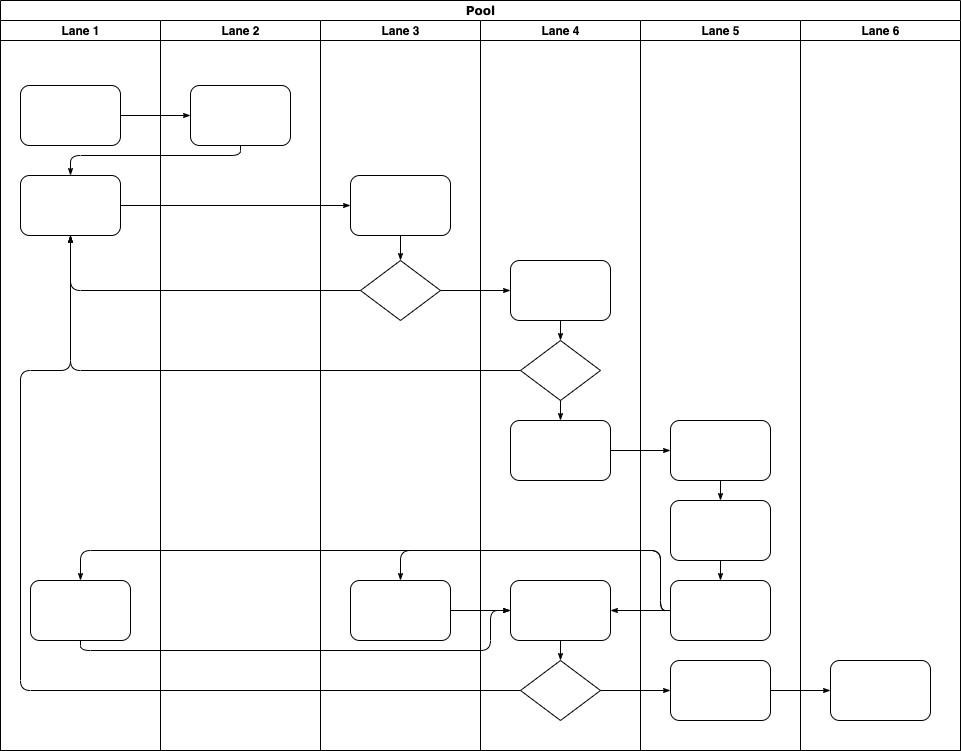

The diagram above was exported from draw.io. Its source (the exported page's mxGraphModel, read from the mxfile embedded in the PNG):
<mxGraphModel dx="1408" dy="748" grid="1" gridSize="10" guides="1" tooltips="1" connect="1" arrows="1" fold="1" page="1" pageScale="1" pageWidth="1100" pageHeight="850" background="none" math="0" shadow="0">
  <root>
    <mxCell id="0" />
    <mxCell id="1" parent="0" />
    <mxCell id="77e6c97f196da883-1" value="Pool" style="swimlane;html=1;childLayout=stackLayout;startSize=20;rounded=0;shadow=0;labelBackgroundColor=none;strokeWidth=1;fontFamily=Verdana;fontSize=8;align=center;" parent="1" vertex="1">
      <mxGeometry x="70" y="40" width="960" height="750" as="geometry" />
    </mxCell>
    <mxCell id="77e6c97f196da883-2" value="Lane 1" style="swimlane;html=1;startSize=20;" parent="77e6c97f196da883-1" vertex="1">
      <mxGeometry y="20" width="160" height="730" as="geometry" />
    </mxCell>
    <mxCell id="77e6c97f196da883-8" value="" style="rounded=1;whiteSpace=wrap;html=1;shadow=0;labelBackgroundColor=none;strokeWidth=1;fontFamily=Verdana;fontSize=8;align=center;" parent="77e6c97f196da883-2" vertex="1">
      <mxGeometry x="20" y="65" width="100" height="60" as="geometry" />
    </mxCell>
    <mxCell id="77e6c97f196da883-9" value="" style="rounded=1;whiteSpace=wrap;html=1;shadow=0;labelBackgroundColor=none;strokeWidth=1;fontFamily=Verdana;fontSize=8;align=center;" parent="77e6c97f196da883-2" vertex="1">
      <mxGeometry x="20" y="155" width="100" height="60" as="geometry" />
    </mxCell>
    <mxCell id="77e6c97f196da883-10" value="" style="rounded=1;whiteSpace=wrap;html=1;shadow=0;labelBackgroundColor=none;strokeWidth=1;fontFamily=Verdana;fontSize=8;align=center;" parent="77e6c97f196da883-2" vertex="1">
      <mxGeometry x="30" y="560" width="100" height="60" as="geometry" />
    </mxCell>
    <mxCell id="77e6c97f196da883-26" style="edgeStyle=orthogonalEdgeStyle;rounded=1;html=1;labelBackgroundColor=none;startArrow=none;startFill=0;startSize=5;endArrow=classicThin;endFill=1;endSize=5;jettySize=auto;orthogonalLoop=1;strokeWidth=1;fontFamily=Verdana;fontSize=8" parent="77e6c97f196da883-1" source="77e6c97f196da883-8" target="77e6c97f196da883-11" edge="1">
      <mxGeometry relative="1" as="geometry" />
    </mxCell>
    <mxCell id="77e6c97f196da883-27" style="edgeStyle=orthogonalEdgeStyle;rounded=1;html=1;labelBackgroundColor=none;startArrow=none;startFill=0;startSize=5;endArrow=classicThin;endFill=1;endSize=5;jettySize=auto;orthogonalLoop=1;strokeWidth=1;fontFamily=Verdana;fontSize=8" parent="77e6c97f196da883-1" source="77e6c97f196da883-11" target="77e6c97f196da883-9" edge="1">
      <mxGeometry relative="1" as="geometry">
        <Array as="points">
          <mxPoint x="240" y="155" />
          <mxPoint x="70" y="155" />
        </Array>
      </mxGeometry>
    </mxCell>
    <mxCell id="77e6c97f196da883-28" style="edgeStyle=orthogonalEdgeStyle;rounded=1;html=1;labelBackgroundColor=none;startArrow=none;startFill=0;startSize=5;endArrow=classicThin;endFill=1;endSize=5;jettySize=auto;orthogonalLoop=1;strokeWidth=1;fontFamily=Verdana;fontSize=8" parent="77e6c97f196da883-1" source="77e6c97f196da883-9" target="77e6c97f196da883-12" edge="1">
      <mxGeometry relative="1" as="geometry" />
    </mxCell>
    <mxCell id="77e6c97f196da883-30" style="edgeStyle=orthogonalEdgeStyle;rounded=1;html=1;labelBackgroundColor=none;startArrow=none;startFill=0;startSize=5;endArrow=classicThin;endFill=1;endSize=5;jettySize=auto;orthogonalLoop=1;strokeWidth=1;fontFamily=Verdana;fontSize=8" parent="77e6c97f196da883-1" source="77e6c97f196da883-13" target="77e6c97f196da883-9" edge="1">
      <mxGeometry relative="1" as="geometry" />
    </mxCell>
    <mxCell id="77e6c97f196da883-31" style="edgeStyle=orthogonalEdgeStyle;rounded=1;html=1;labelBackgroundColor=none;startArrow=none;startFill=0;startSize=5;endArrow=classicThin;endFill=1;endSize=5;jettySize=auto;orthogonalLoop=1;strokeWidth=1;fontFamily=Verdana;fontSize=8" parent="77e6c97f196da883-1" source="77e6c97f196da883-16" target="77e6c97f196da883-9" edge="1">
      <mxGeometry relative="1" as="geometry" />
    </mxCell>
    <mxCell id="77e6c97f196da883-32" style="edgeStyle=orthogonalEdgeStyle;rounded=1;html=1;labelBackgroundColor=none;startArrow=none;startFill=0;startSize=5;endArrow=classicThin;endFill=1;endSize=5;jettySize=auto;orthogonalLoop=1;strokeWidth=1;fontFamily=Verdana;fontSize=8" parent="77e6c97f196da883-1" source="77e6c97f196da883-20" target="77e6c97f196da883-9" edge="1">
      <mxGeometry relative="1" as="geometry">
        <Array as="points">
          <mxPoint x="20" y="690" />
          <mxPoint x="20" y="370" />
          <mxPoint x="70" y="370" />
        </Array>
      </mxGeometry>
    </mxCell>
    <mxCell id="77e6c97f196da883-33" style="edgeStyle=orthogonalEdgeStyle;rounded=1;html=1;labelBackgroundColor=none;startArrow=none;startFill=0;startSize=5;endArrow=classicThin;endFill=1;endSize=5;jettySize=auto;orthogonalLoop=1;strokeWidth=1;fontFamily=Verdana;fontSize=8" parent="77e6c97f196da883-1" source="77e6c97f196da883-13" target="77e6c97f196da883-15" edge="1">
      <mxGeometry relative="1" as="geometry" />
    </mxCell>
    <mxCell id="77e6c97f196da883-39" style="edgeStyle=orthogonalEdgeStyle;rounded=1;html=1;labelBackgroundColor=none;startArrow=none;startFill=0;startSize=5;endArrow=classicThin;endFill=1;endSize=5;jettySize=auto;orthogonalLoop=1;strokeWidth=1;fontFamily=Verdana;fontSize=8" parent="77e6c97f196da883-1" source="77e6c97f196da883-20" target="77e6c97f196da883-23" edge="1">
      <mxGeometry relative="1" as="geometry" />
    </mxCell>
    <mxCell id="77e6c97f196da883-40" style="edgeStyle=orthogonalEdgeStyle;rounded=1;html=1;labelBackgroundColor=none;startArrow=none;startFill=0;startSize=5;endArrow=classicThin;endFill=1;endSize=5;jettySize=auto;orthogonalLoop=1;strokeWidth=1;fontFamily=Verdana;fontSize=8" parent="77e6c97f196da883-1" source="77e6c97f196da883-23" target="77e6c97f196da883-24" edge="1">
      <mxGeometry relative="1" as="geometry" />
    </mxCell>
    <mxCell id="107ba76e4e335f99-1" style="edgeStyle=orthogonalEdgeStyle;rounded=1;html=1;labelBackgroundColor=none;startArrow=none;startFill=0;startSize=5;endArrow=classicThin;endFill=1;endSize=5;jettySize=auto;orthogonalLoop=1;strokeWidth=1;fontFamily=Verdana;fontSize=8" parent="77e6c97f196da883-1" source="77e6c97f196da883-17" target="77e6c97f196da883-18" edge="1">
      <mxGeometry relative="1" as="geometry" />
    </mxCell>
    <mxCell id="107ba76e4e335f99-2" style="edgeStyle=orthogonalEdgeStyle;rounded=1;html=1;labelBackgroundColor=none;startArrow=none;startFill=0;startSize=5;endArrow=classicThin;endFill=1;endSize=5;jettySize=auto;orthogonalLoop=1;strokeWidth=1;fontFamily=Verdana;fontSize=8" parent="77e6c97f196da883-1" source="77e6c97f196da883-22" target="77e6c97f196da883-14" edge="1">
      <mxGeometry relative="1" as="geometry">
        <Array as="points">
          <mxPoint x="660" y="610" />
          <mxPoint x="660" y="550" />
          <mxPoint x="400" y="550" />
        </Array>
      </mxGeometry>
    </mxCell>
    <mxCell id="107ba76e4e335f99-3" style="edgeStyle=orthogonalEdgeStyle;rounded=1;html=1;labelBackgroundColor=none;startArrow=none;startFill=0;startSize=5;endArrow=classicThin;endFill=1;endSize=5;jettySize=auto;orthogonalLoop=1;strokeColor=#000000;strokeWidth=1;fontFamily=Verdana;fontSize=8;fontColor=#000000;" parent="77e6c97f196da883-1" source="77e6c97f196da883-22" target="77e6c97f196da883-19" edge="1">
      <mxGeometry relative="1" as="geometry" />
    </mxCell>
    <mxCell id="107ba76e4e335f99-4" style="edgeStyle=orthogonalEdgeStyle;rounded=1;html=1;labelBackgroundColor=none;startArrow=none;startFill=0;startSize=5;endArrow=classicThin;endFill=1;endSize=5;jettySize=auto;orthogonalLoop=1;strokeWidth=1;fontFamily=Verdana;fontSize=8" parent="77e6c97f196da883-1" source="77e6c97f196da883-22" target="77e6c97f196da883-10" edge="1">
      <mxGeometry relative="1" as="geometry">
        <Array as="points">
          <mxPoint x="660" y="610" />
          <mxPoint x="660" y="550" />
          <mxPoint x="80" y="550" />
        </Array>
      </mxGeometry>
    </mxCell>
    <mxCell id="107ba76e4e335f99-5" style="edgeStyle=orthogonalEdgeStyle;rounded=1;html=1;labelBackgroundColor=none;startArrow=none;startFill=0;startSize=5;endArrow=classicThin;endFill=1;endSize=5;jettySize=auto;orthogonalLoop=1;strokeWidth=1;fontFamily=Verdana;fontSize=8" parent="77e6c97f196da883-1" source="77e6c97f196da883-10" target="77e6c97f196da883-19" edge="1">
      <mxGeometry relative="1" as="geometry">
        <Array as="points">
          <mxPoint x="80" y="650" />
          <mxPoint x="490" y="650" />
          <mxPoint x="490" y="610" />
        </Array>
      </mxGeometry>
    </mxCell>
    <mxCell id="107ba76e4e335f99-6" style="edgeStyle=orthogonalEdgeStyle;rounded=1;html=1;labelBackgroundColor=none;startArrow=none;startFill=0;startSize=5;endArrow=classicThin;endFill=1;endSize=5;jettySize=auto;orthogonalLoop=1;strokeWidth=1;fontFamily=Verdana;fontSize=8" parent="77e6c97f196da883-1" source="77e6c97f196da883-14" target="77e6c97f196da883-19" edge="1">
      <mxGeometry relative="1" as="geometry" />
    </mxCell>
    <mxCell id="77e6c97f196da883-3" value="Lane 2" style="swimlane;html=1;startSize=20;" parent="77e6c97f196da883-1" vertex="1">
      <mxGeometry x="160" y="20" width="160" height="730" as="geometry" />
    </mxCell>
    <mxCell id="77e6c97f196da883-11" value="" style="rounded=1;whiteSpace=wrap;html=1;shadow=0;labelBackgroundColor=none;strokeWidth=1;fontFamily=Verdana;fontSize=8;align=center;" parent="77e6c97f196da883-3" vertex="1">
      <mxGeometry x="30" y="65" width="100" height="60" as="geometry" />
    </mxCell>
    <mxCell id="77e6c97f196da883-4" value="Lane 3" style="swimlane;html=1;startSize=20;" parent="77e6c97f196da883-1" vertex="1">
      <mxGeometry x="320" y="20" width="160" height="730" as="geometry" />
    </mxCell>
    <mxCell id="77e6c97f196da883-12" value="" style="rounded=1;whiteSpace=wrap;html=1;shadow=0;labelBackgroundColor=none;strokeWidth=1;fontFamily=Verdana;fontSize=8;align=center;" parent="77e6c97f196da883-4" vertex="1">
      <mxGeometry x="30" y="155" width="100" height="60" as="geometry" />
    </mxCell>
    <mxCell id="77e6c97f196da883-13" value="" style="rhombus;whiteSpace=wrap;html=1;rounded=0;shadow=0;labelBackgroundColor=none;strokeWidth=1;fontFamily=Verdana;fontSize=8;align=center;" parent="77e6c97f196da883-4" vertex="1">
      <mxGeometry x="40" y="240" width="80" height="60" as="geometry" />
    </mxCell>
    <mxCell id="77e6c97f196da883-14" value="" style="rounded=1;whiteSpace=wrap;html=1;shadow=0;labelBackgroundColor=none;strokeWidth=1;fontFamily=Verdana;fontSize=8;align=center;" parent="77e6c97f196da883-4" vertex="1">
      <mxGeometry x="30" y="560" width="100" height="60" as="geometry" />
    </mxCell>
    <mxCell id="77e6c97f196da883-29" style="edgeStyle=orthogonalEdgeStyle;rounded=1;html=1;labelBackgroundColor=none;startArrow=none;startFill=0;startSize=5;endArrow=classicThin;endFill=1;endSize=5;jettySize=auto;orthogonalLoop=1;strokeWidth=1;fontFamily=Verdana;fontSize=8" parent="77e6c97f196da883-4" source="77e6c97f196da883-12" target="77e6c97f196da883-13" edge="1">
      <mxGeometry relative="1" as="geometry" />
    </mxCell>
    <mxCell id="77e6c97f196da883-5" value="Lane 4" style="swimlane;html=1;startSize=20;" parent="77e6c97f196da883-1" vertex="1">
      <mxGeometry x="480" y="20" width="160" height="730" as="geometry" />
    </mxCell>
    <mxCell id="77e6c97f196da883-15" value="" style="rounded=1;whiteSpace=wrap;html=1;shadow=0;labelBackgroundColor=none;strokeWidth=1;fontFamily=Verdana;fontSize=8;align=center;" parent="77e6c97f196da883-5" vertex="1">
      <mxGeometry x="30" y="240" width="100" height="60" as="geometry" />
    </mxCell>
    <mxCell id="77e6c97f196da883-16" value="" style="rhombus;whiteSpace=wrap;html=1;rounded=0;shadow=0;labelBackgroundColor=none;strokeWidth=1;fontFamily=Verdana;fontSize=8;align=center;" parent="77e6c97f196da883-5" vertex="1">
      <mxGeometry x="40" y="320" width="80" height="60" as="geometry" />
    </mxCell>
    <mxCell id="77e6c97f196da883-17" value="" style="rounded=1;whiteSpace=wrap;html=1;shadow=0;labelBackgroundColor=none;strokeWidth=1;fontFamily=Verdana;fontSize=8;align=center;" parent="77e6c97f196da883-5" vertex="1">
      <mxGeometry x="30" y="400" width="100" height="60" as="geometry" />
    </mxCell>
    <mxCell id="77e6c97f196da883-19" value="" style="rounded=1;whiteSpace=wrap;html=1;shadow=0;labelBackgroundColor=none;strokeWidth=1;fontFamily=Verdana;fontSize=8;align=center;" parent="77e6c97f196da883-5" vertex="1">
      <mxGeometry x="30" y="560" width="100" height="60" as="geometry" />
    </mxCell>
    <mxCell id="77e6c97f196da883-20" value="" style="rhombus;whiteSpace=wrap;html=1;rounded=0;shadow=0;labelBackgroundColor=none;strokeWidth=1;fontFamily=Verdana;fontSize=8;align=center;" parent="77e6c97f196da883-5" vertex="1">
      <mxGeometry x="40" y="640" width="80" height="60" as="geometry" />
    </mxCell>
    <mxCell id="77e6c97f196da883-34" style="edgeStyle=orthogonalEdgeStyle;rounded=1;html=1;labelBackgroundColor=none;startArrow=none;startFill=0;startSize=5;endArrow=classicThin;endFill=1;endSize=5;jettySize=auto;orthogonalLoop=1;strokeColor=#000000;strokeWidth=1;fontFamily=Verdana;fontSize=8;fontColor=#000000;" parent="77e6c97f196da883-5" source="77e6c97f196da883-15" target="77e6c97f196da883-16" edge="1">
      <mxGeometry relative="1" as="geometry" />
    </mxCell>
    <mxCell id="77e6c97f196da883-35" style="edgeStyle=orthogonalEdgeStyle;rounded=1;html=1;labelBackgroundColor=none;startArrow=none;startFill=0;startSize=5;endArrow=classicThin;endFill=1;endSize=5;jettySize=auto;orthogonalLoop=1;strokeWidth=1;fontFamily=Verdana;fontSize=8" parent="77e6c97f196da883-5" source="77e6c97f196da883-16" target="77e6c97f196da883-17" edge="1">
      <mxGeometry relative="1" as="geometry" />
    </mxCell>
    <mxCell id="77e6c97f196da883-36" style="edgeStyle=orthogonalEdgeStyle;rounded=1;html=1;labelBackgroundColor=none;startArrow=none;startFill=0;startSize=5;endArrow=classicThin;endFill=1;endSize=5;jettySize=auto;orthogonalLoop=1;strokeWidth=1;fontFamily=Verdana;fontSize=8" parent="77e6c97f196da883-5" source="77e6c97f196da883-19" target="77e6c97f196da883-20" edge="1">
      <mxGeometry relative="1" as="geometry" />
    </mxCell>
    <mxCell id="77e6c97f196da883-6" value="Lane 5" style="swimlane;html=1;startSize=20;" parent="77e6c97f196da883-1" vertex="1">
      <mxGeometry x="640" y="20" width="160" height="730" as="geometry" />
    </mxCell>
    <mxCell id="77e6c97f196da883-18" value="" style="rounded=1;whiteSpace=wrap;html=1;shadow=0;labelBackgroundColor=none;strokeWidth=1;fontFamily=Verdana;fontSize=8;align=center;" parent="77e6c97f196da883-6" vertex="1">
      <mxGeometry x="30" y="400" width="100" height="60" as="geometry" />
    </mxCell>
    <mxCell id="77e6c97f196da883-21" value="" style="rounded=1;whiteSpace=wrap;html=1;shadow=0;labelBackgroundColor=none;strokeWidth=1;fontFamily=Verdana;fontSize=8;align=center;" parent="77e6c97f196da883-6" vertex="1">
      <mxGeometry x="30" y="480" width="100" height="60" as="geometry" />
    </mxCell>
    <mxCell id="77e6c97f196da883-22" value="" style="rounded=1;whiteSpace=wrap;html=1;shadow=0;labelBackgroundColor=none;strokeWidth=1;fontFamily=Verdana;fontSize=8;align=center;" parent="77e6c97f196da883-6" vertex="1">
      <mxGeometry x="30" y="560" width="100" height="60" as="geometry" />
    </mxCell>
    <mxCell id="77e6c97f196da883-23" value="" style="rounded=1;whiteSpace=wrap;html=1;shadow=0;labelBackgroundColor=none;strokeWidth=1;fontFamily=Verdana;fontSize=8;align=center;" parent="77e6c97f196da883-6" vertex="1">
      <mxGeometry x="30" y="640" width="100" height="60" as="geometry" />
    </mxCell>
    <mxCell id="77e6c97f196da883-37" style="edgeStyle=orthogonalEdgeStyle;rounded=1;html=1;labelBackgroundColor=none;startArrow=none;startFill=0;startSize=5;endArrow=classicThin;endFill=1;endSize=5;jettySize=auto;orthogonalLoop=1;strokeWidth=1;fontFamily=Verdana;fontSize=8" parent="77e6c97f196da883-6" source="77e6c97f196da883-18" target="77e6c97f196da883-21" edge="1">
      <mxGeometry relative="1" as="geometry" />
    </mxCell>
    <mxCell id="77e6c97f196da883-38" style="edgeStyle=orthogonalEdgeStyle;rounded=1;html=1;labelBackgroundColor=none;startArrow=none;startFill=0;startSize=5;endArrow=classicThin;endFill=1;endSize=5;jettySize=auto;orthogonalLoop=1;strokeWidth=1;fontFamily=Verdana;fontSize=8" parent="77e6c97f196da883-6" source="77e6c97f196da883-21" target="77e6c97f196da883-22" edge="1">
      <mxGeometry relative="1" as="geometry" />
    </mxCell>
    <mxCell id="77e6c97f196da883-7" value="Lane 6" style="swimlane;html=1;startSize=20;" parent="77e6c97f196da883-1" vertex="1">
      <mxGeometry x="800" y="20" width="160" height="730" as="geometry" />
    </mxCell>
    <mxCell id="77e6c97f196da883-24" value="" style="rounded=1;whiteSpace=wrap;html=1;shadow=0;labelBackgroundColor=none;strokeWidth=1;fontFamily=Verdana;fontSize=8;align=center;" parent="77e6c97f196da883-7" vertex="1">
      <mxGeometry x="30" y="640" width="100" height="60" as="geometry" />
    </mxCell>
  </root>
</mxGraphModel>